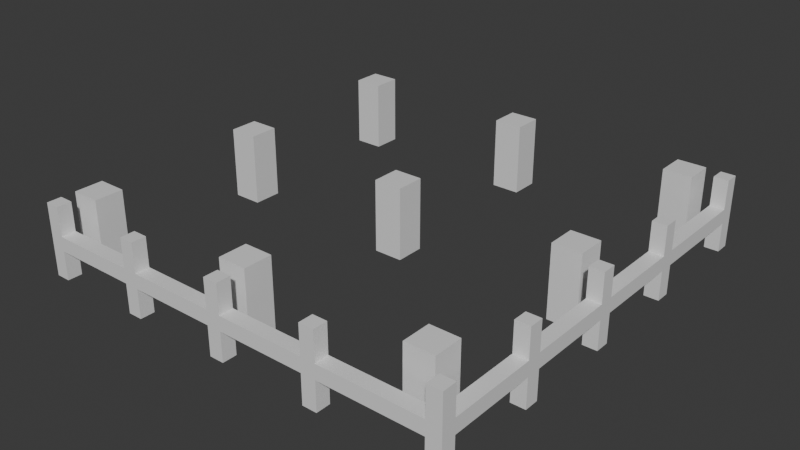 # Source: Stage_Building_Frame_MiddleLower_01.blend  (saved by Blender 5.2.45; exported with 4.5.12 LTS)
import bpy
from mathutils import Matrix  # noqa: F401  (used for matrix-valued properties, if any)

bpy.ops.wm.read_factory_settings(use_empty=True)
scene = bpy.context.scene
scene.name = 'Scene'

# ---- collections
col_collection = bpy.data.collections.new('Collection'); scene.collection.children.link(col_collection)

# ---- materials (node trees are filled in below, after node groups)
mat_metal = bpy.data.materials.new('Metal')
mat_metal.diffuse_color = (0.3, 0.3, 0.35, 1.0)

# ---- material node trees
mat_metal.use_nodes = True; mat_metal.node_tree.nodes.clear()
_N = mat_metal.node_tree.nodes; _L = mat_metal.node_tree.links
n0 = _N.new('ShaderNodeBsdfPrincipled'); n0.name = 'Principled BSDF'; n0.location = (-200, 100)
n0.inputs[10].default_value = 0.005
n1 = _N.new('ShaderNodeOutputMaterial'); n1.name = 'Material Output'; n1.location = (200, 100)
_L.new(n0.outputs[0], n1.inputs[0])
n1.is_active_output = True

# ---- world
world_world = bpy.data.worlds.new('World'); scene.world = world_world
world_world.use_nodes = True; world_world.node_tree.nodes.clear()
_N = world_world.node_tree.nodes; _L = world_world.node_tree.links
n0 = _N.new('ShaderNodeOutputWorld'); n0.name = 'World Output'; n0.location = (200, 100)
n1 = _N.new('ShaderNodeBackground'); n1.name = 'Background'; n1.location = (-200, 100)
n1.inputs[0].default_value = (0.05088, 0.05088, 0.05088, 1.0)
_L.new(n1.outputs[0], n0.inputs[0])
n0.is_active_output = True
world_world.color = (0.05088, 0.05088, 0.05088)
world_world.sun_shadow_jitter_overblur = 0.0

# ---- meshes
me_stage_building_frame_middlelower_01_metal = bpy.data.meshes.new('Stage_Building_Frame_MiddleLower_01_Metal')
me_stage_building_frame_middlelower_01_metal.from_pydata([(-12.0, -10.4, 0.0), (-10.4, -10.4, 0.0), (-12.0, -8.8, 0.0), (-10.4, -8.8, 0.0), (-12.0, -10.4, 4.0), (-10.4, -10.4, 4.0), (-12.0, -8.8, 4.0), (-10.4, -8.8, 4.0), (-12.0, 0.0, 0.0), (-10.4, 0.0, 0.0), (-12.0, 1.6, 0.0), (-10.4, 1.6, 0.0), (-12.0, 0.0, 4.0), (-10.4, 0.0, 4.0), (-12.0, 1.6, 4.0), (-10.4, 1.6, 4.0), (-12.0, 10.4, 0.0), (-10.4, 10.4, 0.0), (-12.0, 12.0, 0.0), (-10.4, 12.0, 0.0), (-12.0, 10.4, 4.0), (-10.4, 10.4, 4.0), (-12.0, 12.0, 4.0), (-10.4, 12.0, 4.0), (-1.6, -10.4, 0.0), (0.0, -10.4, 0.0), (-1.6, -8.8, 0.0), (0.0, -8.8, 0.0), (-1.6, -10.4, 4.0), (0.0, -10.4, 4.0), (-1.6, -8.8, 4.0), (0.0, -8.8, 4.0), (-1.6, 0.0, 0.0), (0.0, 0.0, 0.0), (-1.6, 1.6, 0.0), (0.0, 1.6, 0.0), (-1.6, 0.0, 4.0), (0.0, 0.0, 4.0), (-1.6, 1.6, 4.0), (0.0, 1.6, 4.0), (-1.6, 10.4, 0.0), (0.0, 10.4, 0.0), (-1.6, 12.0, 0.0), (0.0, 12.0, 0.0), (-1.6, 10.4, 4.0), (0.0, 10.4, 4.0), (-1.6, 12.0, 4.0), (0.0, 12.0, 4.0), (8.8, -10.4, 0.0), (10.4, -10.4, 0.0), (8.8, -8.8, 0.0), (10.4, -8.8, 0.0), (8.8, -10.4, 4.0), (10.4, -10.4, 4.0), (8.8, -8.8, 4.0), (10.4, -8.8, 4.0), (8.8, 0.0, 0.0), (10.4, 0.0, 0.0), (8.8, 1.6, 0.0), (10.4, 1.6, 0.0), (8.8, 0.0, 4.0), (10.4, 0.0, 4.0), (8.8, 1.6, 4.0), (10.4, 1.6, 4.0), (8.8, 10.4, 0.0), (10.4, 10.4, 0.0), (8.8, 12.0, 0.0), (10.4, 12.0, 0.0), (8.8, 10.4, 4.0), (10.4, 10.4, 4.0), (8.8, 12.0, 4.0), (10.4, 12.0, 4.0), (-12.0, -12.0, 0.0), (-11.2, -12.0, 0.0), (-12.0, -11.2, 0.0), (-11.2, -11.2, 0.0), (-12.0, -12.0, 4.0), (-11.2, -12.0, 4.0), (-12.0, -11.2, 4.0), (-11.2, -11.2, 4.0), (-11.2, -12.0, 1.6), (-6.4, -12.0, 1.6), (-11.2, -11.2, 1.6), (-6.4, -11.2, 1.6), (-11.2, -12.0, 2.4), (-6.4, -12.0, 2.4), (-11.2, -11.2, 2.4), (-6.4, -11.2, 2.4), (-6.4, -12.0, 0.0), (-5.6, -12.0, 0.0), (-6.4, -11.2, 0.0), (-5.6, -11.2, 0.0), (-6.4, -12.0, 4.0), (-5.6, -12.0, 4.0), (-6.4, -11.2, 4.0), (-5.6, -11.2, 4.0), (-5.6, -12.0, 1.6), (-0.8, -12.0, 1.6), (-5.6, -11.2, 1.6), (-0.8, -11.2, 1.6), (-5.6, -12.0, 2.4), (-0.8, -12.0, 2.4), (-5.6, -11.2, 2.4), (-0.8, -11.2, 2.4), (-0.8, -12.0, 0.0), (0.0, -12.0, 0.0), (-0.8, -11.2, 0.0), (0.0, -11.2, 0.0), (-0.8, -12.0, 4.0), (0.0, -12.0, 4.0), (-0.8, -11.2, 4.0), (0.0, -11.2, 4.0), (0.0, -12.0, 1.6), (4.8, -12.0, 1.6), (0.0, -11.2, 1.6), (4.8, -11.2, 1.6), (0.0, -12.0, 2.4), (4.8, -12.0, 2.4), (0.0, -11.2, 2.4), (4.8, -11.2, 2.4), (4.8, -12.0, 0.0), (5.6, -12.0, 0.0), (4.8, -11.2, 0.0), (5.6, -11.2, 0.0), (4.8, -12.0, 4.0), (5.6, -12.0, 4.0), (4.8, -11.2, 4.0), (5.6, -11.2, 4.0), (5.6, -12.0, 1.6), (11.2, -12.0, 1.6), (5.6, -11.2, 1.6), (11.2, -11.2, 1.6), (5.6, -12.0, 2.4), (11.2, -12.0, 2.4), (5.6, -11.2, 2.4), (11.2, -11.2, 2.4), (11.2, -12.0, 0.0), (12.0, -12.0, 0.0), (11.2, -11.2, 0.0), (12.0, -11.2, 0.0), (11.2, -12.0, 4.0), (12.0, -12.0, 4.0), (11.2, -11.2, 4.0), (12.0, -11.2, 4.0), (11.2, -11.2, 1.6), (12.0, -11.2, 1.6), (11.2, -6.4, 1.6), (12.0, -6.4, 1.6), (11.2, -11.2, 2.4), (12.0, -11.2, 2.4), (11.2, -6.4, 2.4), (12.0, -6.4, 2.4), (11.2, -6.4, 0.0), (12.0, -6.4, 0.0), (11.2, -5.6, 0.0), (12.0, -5.6, 0.0), (11.2, -6.4, 4.0), (12.0, -6.4, 4.0), (11.2, -5.6, 4.0), (12.0, -5.6, 4.0), (11.2, -5.6, 1.6), (12.0, -5.6, 1.6), (11.2, -0.8, 1.6), (12.0, -0.8, 1.6), (11.2, -5.6, 2.4), (12.0, -5.6, 2.4), (11.2, -0.8, 2.4), (12.0, -0.8, 2.4), (11.2, -0.8, 0.0), (12.0, -0.8, 0.0), (11.2, 0.0, 0.0), (12.0, 0.0, 0.0), (11.2, -0.8, 4.0), (12.0, -0.8, 4.0), (11.2, 0.0, 4.0), (12.0, 0.0, 4.0), (11.2, 0.0, 1.6), (12.0, 0.0, 1.6), (11.2, 4.8, 1.6), (12.0, 4.8, 1.6), (11.2, 0.0, 2.4), (12.0, 0.0, 2.4), (11.2, 4.8, 2.4), (12.0, 4.8, 2.4), (11.2, 4.8, 0.0), (12.0, 4.8, 0.0), (11.2, 5.6, 0.0), (12.0, 5.6, 0.0), (11.2, 4.8, 4.0), (12.0, 4.8, 4.0), (11.2, 5.6, 4.0), (12.0, 5.6, 4.0), (11.2, 5.6, 1.6), (12.0, 5.6, 1.6), (11.2, 11.2, 1.6), (12.0, 11.2, 1.6), (11.2, 5.6, 2.4), (12.0, 5.6, 2.4), (11.2, 11.2, 2.4), (12.0, 11.2, 2.4), (11.2, 11.2, 0.0), (12.0, 11.2, 0.0), (11.2, 12.0, 0.0), (12.0, 12.0, 0.0), (11.2, 11.2, 4.0), (12.0, 11.2, 4.0), (11.2, 12.0, 4.0), (12.0, 12.0, 4.0)], [], [(0, 2, 3, 1), (4, 5, 7, 6), (0, 1, 5, 4), (2, 6, 7, 3), (0, 4, 6, 2), (1, 3, 7, 5), (8, 10, 11, 9), (12, 13, 15, 14), (8, 9, 13, 12), (10, 14, 15, 11), (8, 12, 14, 10), (9, 11, 15, 13), (16, 18, 19, 17), (20, 21, 23, 22), (16, 17, 21, 20), (18, 22, 23, 19), (16, 20, 22, 18), (17, 19, 23, 21), (24, 26, 27, 25), (28, 29, 31, 30), (24, 25, 29, 28), (26, 30, 31, 27), (24, 28, 30, 26), (25, 27, 31, 29), (32, 34, 35, 33), (36, 37, 39, 38), (32, 33, 37, 36), (34, 38, 39, 35), (32, 36, 38, 34), (33, 35, 39, 37), (40, 42, 43, 41), (44, 45, 47, 46), (40, 41, 45, 44), (42, 46, 47, 43), (40, 44, 46, 42), (41, 43, 47, 45), (48, 50, 51, 49), (52, 53, 55, 54), (48, 49, 53, 52), (50, 54, 55, 51), (48, 52, 54, 50), (49, 51, 55, 53), (56, 58, 59, 57), (60, 61, 63, 62), (56, 57, 61, 60), (58, 62, 63, 59), (56, 60, 62, 58), (57, 59, 63, 61), (64, 66, 67, 65), (68, 69, 71, 70), (64, 65, 69, 68), (66, 70, 71, 67), (64, 68, 70, 66), (65, 67, 71, 69), (72, 74, 75, 73), (76, 77, 79, 78), (72, 73, 77, 76), (74, 78, 79, 75), (72, 76, 78, 74), (73, 75, 79, 77), (80, 82, 83, 81), (84, 85, 87, 86), (80, 81, 85, 84), (82, 86, 87, 83), (80, 84, 86, 82), (81, 83, 87, 85), (88, 90, 91, 89), (92, 93, 95, 94), (88, 89, 93, 92), (90, 94, 95, 91), (88, 92, 94, 90), (89, 91, 95, 93), (96, 98, 99, 97), (100, 101, 103, 102), (96, 97, 101, 100), (98, 102, 103, 99), (96, 100, 102, 98), (97, 99, 103, 101), (104, 106, 107, 105), (108, 109, 111, 110), (104, 105, 109, 108), (106, 110, 111, 107), (104, 108, 110, 106), (105, 107, 111, 109), (112, 114, 115, 113), (116, 117, 119, 118), (112, 113, 117, 116), (114, 118, 119, 115), (112, 116, 118, 114), (113, 115, 119, 117), (120, 122, 123, 121), (124, 125, 127, 126), (120, 121, 125, 124), (122, 126, 127, 123), (120, 124, 126, 122), (121, 123, 127, 125), (128, 130, 131, 129), (132, 133, 135, 134), (128, 129, 133, 132), (130, 134, 135, 131), (128, 132, 134, 130), (129, 131, 135, 133), (136, 138, 139, 137), (140, 141, 143, 142), (136, 137, 141, 140), (138, 142, 143, 139), (136, 140, 142, 138), (137, 139, 143, 141), (144, 146, 147, 145), (148, 149, 151, 150), (144, 145, 149, 148), (146, 150, 151, 147), (144, 148, 150, 146), (145, 147, 151, 149), (152, 154, 155, 153), (156, 157, 159, 158), (152, 153, 157, 156), (154, 158, 159, 155), (152, 156, 158, 154), (153, 155, 159, 157), (160, 162, 163, 161), (164, 165, 167, 166), (160, 161, 165, 164), (162, 166, 167, 163), (160, 164, 166, 162), (161, 163, 167, 165), (168, 170, 171, 169), (172, 173, 175, 174), (168, 169, 173, 172), (170, 174, 175, 171), (168, 172, 174, 170), (169, 171, 175, 173), (176, 178, 179, 177), (180, 181, 183, 182), (176, 177, 181, 180), (178, 182, 183, 179), (176, 180, 182, 178), (177, 179, 183, 181), (184, 186, 187, 185), (188, 189, 191, 190), (184, 185, 189, 188), (186, 190, 191, 187), (184, 188, 190, 186), (185, 187, 191, 189), (192, 194, 195, 193), (196, 197, 199, 198), (192, 193, 197, 196), (194, 198, 199, 195), (192, 196, 198, 194), (193, 195, 199, 197), (200, 202, 203, 201), (204, 205, 207, 206), (200, 201, 205, 204), (202, 206, 207, 203), (200, 204, 206, 202), (201, 203, 207, 205)])
me_stage_building_frame_middlelower_01_metal.materials.append(mat_metal)
me_stage_building_frame_middlelower_01_metal.update()

# ---- objects
ob_stage_building_frame_middlelower_01 = bpy.data.objects.new('Stage_Building_Frame_MiddleLower_01', None)
ob_stage_building_frame_middlelower_01_metal = bpy.data.objects.new('Stage_Building_Frame_MiddleLower_01_Metal', me_stage_building_frame_middlelower_01_metal)

# ---- transforms, parenting, visibility, modifiers, constraints
ob_stage_building_frame_middlelower_01.location = (0.0, 0.0, 0.0)
ob_stage_building_frame_middlelower_01_metal.parent = ob_stage_building_frame_middlelower_01
ob_stage_building_frame_middlelower_01_metal.location = (0.0, 0.0, 0.0)

# ---- collection membership
col_collection.objects.link(ob_stage_building_frame_middlelower_01)
col_collection.objects.link(ob_stage_building_frame_middlelower_01_metal)

# ---- scene / render settings (as saved in the file)
scene.frame_start = 1; scene.frame_end = 250; scene.frame_set(1)
scene.render.engine = 'BLENDER_EEVEE_NEXT'
scene.render.bake_bias = 0.0
scene.render.bake_samples = 0
scene.render.compositor_device = 'GPU'
scene.eevee.use_volume_custom_range = False
scene.eevee.fast_gi_thickness_near = 0.1
scene.eevee.fast_gi_thickness_far = 0.0
scene.eevee.ray_tracing_options.screen_trace_thickness = 0.1
bpy.context.view_layer.update()

# ---- added for rendering (the .blend has no active camera and no usable light): camera, sun
cam_auto = bpy.data.cameras.new('AutoCamera')
cam_auto.lens = 50.0
cam_auto.sensor_width = 36.0
cam_auto.clip_end = 1000.0
ob_auto_camera = bpy.data.objects.new('AutoCamera', cam_auto)
scene.collection.objects.link(ob_auto_camera)
ob_auto_camera.location = (31.6205, -37.9446, 27.2964)
ob_auto_camera.rotation_euler = (1.09748, -7.21219e-08, 0.694738)
scene.camera = ob_auto_camera
light_auto_sun = bpy.data.lights.new('AutoSun', 'SUN')
light_auto_sun.energy = 3.0
light_auto_sun.angle = 0.0523599
ob_auto_sun = bpy.data.objects.new('AutoSun', light_auto_sun)
scene.collection.objects.link(ob_auto_sun)
ob_auto_sun.rotation_euler = (0.872665, 0.174533, 0.523599)
bpy.context.view_layer.update()
